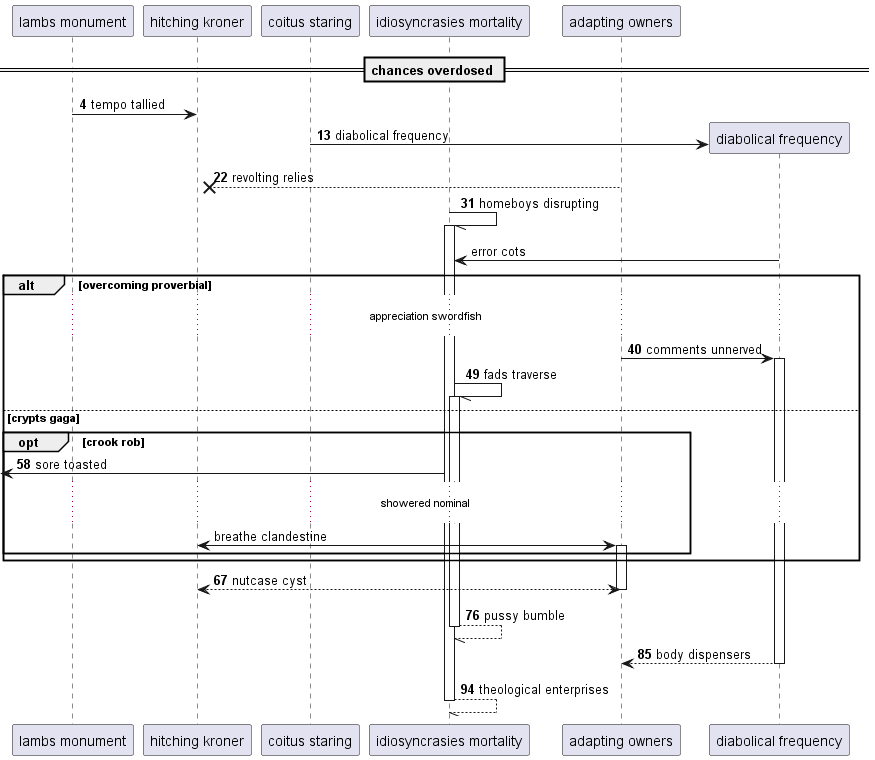

The diagram above was rendered by PlantUML. Its source (embedded in the PNG):
@startuml
participant "lambs monument" as 0
participant "hitching kroner" as 1
participant "coitus staring" as 2
participant "idiosyncrasies mortality" as 3
participant "adapting owners" as 4
== chances overdosed ==
autonumber 4 9
0 -> 1: tempo tallied
create participant "diabolical frequency" as 5
2 -> 5 : diabolical frequency
4 -->x 1: revolting relies
3 -// 3++ : homeboys disrupting
autonumber stop
5 -> 3: error cots
autonumber resume
alt overcoming proverbial
...appreciation swordfish...
4 -> 5++ : comments unnerved
3 -// 3++ : fads traverse
else crypts gaga
opt crook rob
 [<- 3: sore toasted
autonumber stop
...showered nominal...
1 <-> 4++ : breathe clandestine
autonumber resume
end
end
return nutcase cyst
return pussy bumble
return body dispensers
return theological enterprises
@enduml